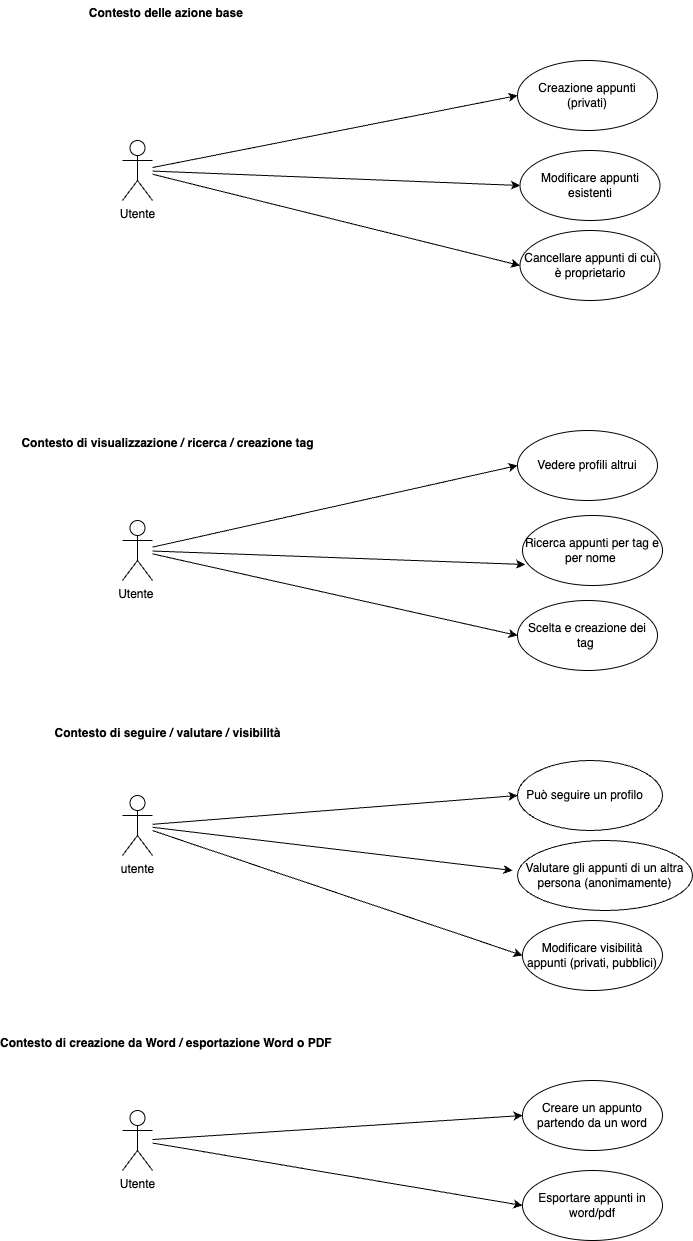

The diagram above was exported from draw.io. Its source (the exported page's mxGraphModel, read from the mxfile embedded in the PNG):
<mxGraphModel dx="1325" dy="1634" grid="1" gridSize="10" guides="1" tooltips="1" connect="1" arrows="1" fold="1" page="1" pageScale="1" pageWidth="850" pageHeight="1100" math="0" shadow="0">
  <root>
    <mxCell id="0" />
    <mxCell id="1" parent="0" />
    <mxCell id="59" style="edgeStyle=none;html=1;entryX=0;entryY=0.5;entryDx=0;entryDy=0;" parent="1" source="17" target="39" edge="1">
      <mxGeometry relative="1" as="geometry" />
    </mxCell>
    <mxCell id="61" style="edgeStyle=none;html=1;entryX=0;entryY=0.5;entryDx=0;entryDy=0;" parent="1" source="17" target="30" edge="1">
      <mxGeometry relative="1" as="geometry">
        <mxPoint x="270" y="260" as="targetPoint" />
      </mxGeometry>
    </mxCell>
    <mxCell id="17" value="Utente&amp;nbsp;" style="shape=umlActor;verticalLabelPosition=bottom;verticalAlign=top;html=1;" parent="1" vertex="1">
      <mxGeometry x="-110" y="140" width="30" height="60" as="geometry" />
    </mxCell>
    <mxCell id="19" value="Creazione appunti (privati)" style="ellipse;whiteSpace=wrap;html=1;" parent="1" vertex="1">
      <mxGeometry x="285" y="-320" width="140" height="70" as="geometry" />
    </mxCell>
    <mxCell id="21" value="Modificare appunti esistenti" style="ellipse;whiteSpace=wrap;html=1;" parent="1" vertex="1">
      <mxGeometry x="287.5" y="-230" width="140" height="70" as="geometry" />
    </mxCell>
    <mxCell id="23" value="Modificare visibilità appunti (privati, pubblici)" style="ellipse;whiteSpace=wrap;html=1;" parent="1" vertex="1">
      <mxGeometry x="290" y="540" width="140" height="70" as="geometry" />
    </mxCell>
    <mxCell id="25" value="Cancellare appunti di cui è proprietario" style="ellipse;whiteSpace=wrap;html=1;" parent="1" vertex="1">
      <mxGeometry x="287.5" y="-150" width="140" height="70" as="geometry" />
    </mxCell>
    <mxCell id="27" value="Valutare gli appunti di un altra persona (anonimamente)" style="ellipse;whiteSpace=wrap;html=1;" parent="1" vertex="1">
      <mxGeometry x="285" y="460" width="175" height="70" as="geometry" />
    </mxCell>
    <mxCell id="30" value="Scelta e creazione dei tag&amp;nbsp;" style="ellipse;whiteSpace=wrap;html=1;" parent="1" vertex="1">
      <mxGeometry x="285" y="220" width="140" height="70" as="geometry" />
    </mxCell>
    <mxCell id="34" value="Può seguire un profilo&amp;nbsp; &amp;nbsp;" style="ellipse;whiteSpace=wrap;html=1;" parent="1" vertex="1">
      <mxGeometry x="285" y="380" width="145" height="70" as="geometry" />
    </mxCell>
    <mxCell id="37" value="Ricerca appunti per tag e per nome&lt;span style=&quot;font-family: monospace; font-size: 0px; text-align: start; text-wrap-mode: nowrap;&quot;&gt;%3CmxGraphModel%3E%3Croot%3E%3CmxCell%20id%3D%220%22%2F%3E%3CmxCell%20id%3D%221%22%20parent%3D%220%22%2F%3E%3CmxCell%20id%3D%222%22%20style%3D%22edgeStyle%3Dnone%3Bhtml%3D1%3B%22%20edge%3D%221%22%20target%3D%223%22%20parent%3D%221%22%3E%3CmxGeometry%20relative%3D%221%22%20as%3D%22geometry%22%3E%3CmxPoint%20x%3D%22280%22%20y%3D%22210%22%20as%3D%22targetPoint%22%2F%3E%3CmxPoint%20x%3D%22130%22%20y%3D%22139%22%20as%3D%22sourcePoint%22%2F%3E%3C%2FmxGeometry%3E%3C%2FmxCell%3E%3CmxCell%20id%3D%223%22%20value%3D%22Cancellare%20appunti%20di%20cui%20%C3%A8%20proprietario%22%20style%3D%22ellipse%3BwhiteSpace%3Dwrap%3Bhtml%3D1%3B%22%20vertex%3D%221%22%20parent%3D%221%22%3E%3CmxGeometry%20x%3D%22285%22%20y%3D%2290%22%20width%3D%22140%22%20height%3D%2270%22%20as%3D%22geometry%22%2F%3E%3C%2FmxCell%3E%3C%2Froot%3E%3C%2FmxGraphModel%3E&lt;/span&gt;&amp;nbsp;" style="ellipse;whiteSpace=wrap;html=1;" parent="1" vertex="1">
      <mxGeometry x="290" y="135" width="140" height="70" as="geometry" />
    </mxCell>
    <mxCell id="39" value="Vedere profili altrui" style="ellipse;whiteSpace=wrap;html=1;" parent="1" vertex="1">
      <mxGeometry x="285" y="50" width="140" height="70" as="geometry" />
    </mxCell>
    <mxCell id="42" value="Creare un appunto partendo da un word" style="ellipse;whiteSpace=wrap;html=1;" parent="1" vertex="1">
      <mxGeometry x="290" y="700" width="140" height="70" as="geometry" />
    </mxCell>
    <mxCell id="45" value="Esportare appunti in word/pdf" style="ellipse;whiteSpace=wrap;html=1;" parent="1" vertex="1">
      <mxGeometry x="290" y="790" width="140" height="70" as="geometry" />
    </mxCell>
    <mxCell id="51" style="edgeStyle=none;html=1;entryX=0;entryY=0.5;entryDx=0;entryDy=0;" parent="1" source="48" target="19" edge="1">
      <mxGeometry relative="1" as="geometry" />
    </mxCell>
    <mxCell id="52" style="edgeStyle=none;html=1;entryX=0;entryY=0.5;entryDx=0;entryDy=0;" parent="1" source="48" target="21" edge="1">
      <mxGeometry relative="1" as="geometry" />
    </mxCell>
    <mxCell id="53" style="edgeStyle=none;html=1;entryX=0;entryY=0.5;entryDx=0;entryDy=0;" parent="1" source="48" target="25" edge="1">
      <mxGeometry relative="1" as="geometry" />
    </mxCell>
    <mxCell id="48" value="Utente" style="shape=umlActor;verticalLabelPosition=bottom;verticalAlign=top;html=1;" parent="1" vertex="1">
      <mxGeometry x="-110" y="-240" width="30" height="60" as="geometry" />
    </mxCell>
    <mxCell id="62" style="edgeStyle=none;html=1;entryX=0;entryY=0.5;entryDx=0;entryDy=0;" parent="1" source="49" target="34" edge="1">
      <mxGeometry relative="1" as="geometry" />
    </mxCell>
    <mxCell id="63" style="edgeStyle=none;html=1;" parent="1" source="49" edge="1">
      <mxGeometry relative="1" as="geometry">
        <mxPoint x="280" y="490" as="targetPoint" />
      </mxGeometry>
    </mxCell>
    <mxCell id="64" style="edgeStyle=none;html=1;entryX=0;entryY=0.5;entryDx=0;entryDy=0;" parent="1" source="49" target="23" edge="1">
      <mxGeometry relative="1" as="geometry" />
    </mxCell>
    <mxCell id="49" value="utente" style="shape=umlActor;verticalLabelPosition=bottom;verticalAlign=top;html=1;" parent="1" vertex="1">
      <mxGeometry x="-110" y="415" width="30" height="60" as="geometry" />
    </mxCell>
    <mxCell id="65" style="edgeStyle=none;html=1;entryX=0;entryY=0.5;entryDx=0;entryDy=0;" parent="1" source="50" target="42" edge="1">
      <mxGeometry relative="1" as="geometry">
        <mxPoint x="280" y="730" as="targetPoint" />
      </mxGeometry>
    </mxCell>
    <mxCell id="50" value="&lt;div&gt;Utente&lt;/div&gt;" style="shape=umlActor;verticalLabelPosition=bottom;verticalAlign=top;html=1;" parent="1" vertex="1">
      <mxGeometry x="-110" y="730" width="30" height="60" as="geometry" />
    </mxCell>
    <mxCell id="54" value="Contesto delle azione base&amp;nbsp;" style="text;align=center;fontStyle=1;verticalAlign=middle;spacingLeft=3;spacingRight=3;strokeColor=none;rotatable=0;points=[[0,0.5],[1,0.5]];portConstraint=eastwest;html=1;" parent="1" vertex="1">
      <mxGeometry x="-190" y="-380" width="250" height="26" as="geometry" />
    </mxCell>
    <mxCell id="56" value="Contesto di visualizzazione / ricerca / creazione tag" style="text;align=center;fontStyle=1;verticalAlign=middle;spacingLeft=3;spacingRight=3;strokeColor=none;rotatable=0;points=[[0,0.5],[1,0.5]];portConstraint=eastwest;html=1;" parent="1" vertex="1">
      <mxGeometry x="-207.5" y="50" width="285" height="26" as="geometry" />
    </mxCell>
    <mxCell id="57" value="Contesto di seguire / valutare / visibilità" style="text;align=center;fontStyle=1;verticalAlign=middle;spacingLeft=3;spacingRight=3;strokeColor=none;rotatable=0;points=[[0,0.5],[1,0.5]];portConstraint=eastwest;html=1;" parent="1" vertex="1">
      <mxGeometry x="-190" y="340" width="250" height="26" as="geometry" />
    </mxCell>
    <mxCell id="58" value="Contesto di creazione da Word / esportazione Word o PDF&amp;nbsp;" style="text;align=center;fontStyle=1;verticalAlign=middle;spacingLeft=3;spacingRight=3;strokeColor=none;rotatable=0;points=[[0,0.5],[1,0.5]];portConstraint=eastwest;html=1;" parent="1" vertex="1">
      <mxGeometry x="-215" y="650" width="300" height="26" as="geometry" />
    </mxCell>
    <mxCell id="60" style="edgeStyle=none;html=1;entryX=0.019;entryY=0.7;entryDx=0;entryDy=0;entryPerimeter=0;" parent="1" source="17" target="37" edge="1">
      <mxGeometry relative="1" as="geometry" />
    </mxCell>
    <mxCell id="66" style="edgeStyle=none;html=1;entryX=0;entryY=0.5;entryDx=0;entryDy=0;" parent="1" source="50" target="45" edge="1">
      <mxGeometry relative="1" as="geometry" />
    </mxCell>
  </root>
</mxGraphModel>